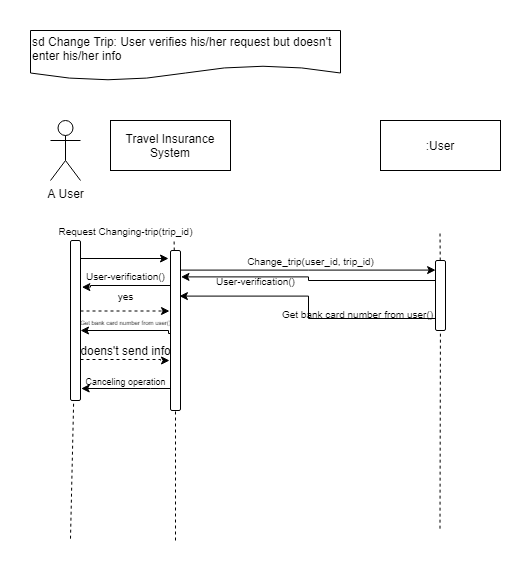

The diagram above was exported from draw.io. Its source (the exported page's mxGraphModel, read from the mxfile embedded in the PNG):
<mxGraphModel dx="1038" dy="531" grid="1" gridSize="10" guides="1" tooltips="1" connect="1" arrows="1" fold="1" page="1" pageScale="1" pageWidth="850" pageHeight="1100" math="0" shadow="0">
  <root>
    <mxCell id="0" />
    <mxCell id="1" parent="0" />
    <mxCell id="KBnVVDGbb_N-hHHOFeTa-1" value="A User" style="shape=umlActor;verticalLabelPosition=bottom;labelBackgroundColor=#ffffff;verticalAlign=top;html=1;outlineConnect=0;" parent="1" vertex="1">
      <mxGeometry x="50" y="100" width="30" height="60" as="geometry" />
    </mxCell>
    <mxCell id="KBnVVDGbb_N-hHHOFeTa-7" value="" style="endArrow=none;dashed=1;html=1;" parent="1" source="KBnVVDGbb_N-hHHOFeTa-17" edge="1">
      <mxGeometry width="50" height="50" relative="1" as="geometry">
        <mxPoint x="70" y="518.17138671875" as="sourcePoint" />
        <mxPoint x="70" y="220" as="targetPoint" />
        <Array as="points" />
      </mxGeometry>
    </mxCell>
    <mxCell id="KBnVVDGbb_N-hHHOFeTa-8" value="" style="endArrow=none;dashed=1;html=1;entryX=0.824;entryY=0.987;entryDx=0;entryDy=0;entryPerimeter=0;" parent="1" source="KBnVVDGbb_N-hHHOFeTa-21" target="KBnVVDGbb_N-hHHOFeTa-25" edge="1">
      <mxGeometry width="50" height="50" relative="1" as="geometry">
        <mxPoint x="179.49999999999997" y="518.17138671875" as="sourcePoint" />
        <mxPoint x="179.49999999999997" y="220" as="targetPoint" />
        <Array as="points" />
      </mxGeometry>
    </mxCell>
    <mxCell id="KBnVVDGbb_N-hHHOFeTa-10" value="sd Change Trip: User verifies his/her request but doesn't enter his/her info&amp;nbsp;" style="shape=document;whiteSpace=wrap;html=1;boundedLbl=1;align=left;" parent="1" vertex="1">
      <mxGeometry x="30" y="10" width="310" height="50" as="geometry" />
    </mxCell>
    <mxCell id="KBnVVDGbb_N-hHHOFeTa-11" value=":User" style="rounded=0;whiteSpace=wrap;html=1;" parent="1" vertex="1">
      <mxGeometry x="380" y="100" width="120" height="50" as="geometry" />
    </mxCell>
    <mxCell id="KBnVVDGbb_N-hHHOFeTa-14" value="" style="endArrow=none;dashed=1;html=1;" parent="1" source="_FuSU4Yb4MEvBPnrBbRU-7" edge="1">
      <mxGeometry width="50" height="50" relative="1" as="geometry">
        <mxPoint x="439.5" y="508.17138671875" as="sourcePoint" />
        <mxPoint x="439.5" y="210" as="targetPoint" />
        <Array as="points" />
      </mxGeometry>
    </mxCell>
    <mxCell id="KBnVVDGbb_N-hHHOFeTa-25" value="&lt;font style=&quot;font-size: 10px&quot;&gt;Request Changing-trip(trip_id)&lt;/font&gt;" style="text;html=1;align=center;verticalAlign=middle;resizable=0;points=[];autosize=1;" parent="1" vertex="1">
      <mxGeometry x="50" y="200" width="150" height="20" as="geometry" />
    </mxCell>
    <mxCell id="4C6k4CgBuftYHRcN3v5Q-6" style="edgeStyle=orthogonalEdgeStyle;rounded=0;orthogonalLoop=1;jettySize=auto;html=1;exitX=0.25;exitY=0;exitDx=0;exitDy=0;" parent="1" source="KBnVVDGbb_N-hHHOFeTa-17" edge="1">
      <mxGeometry relative="1" as="geometry">
        <mxPoint x="168" y="238" as="targetPoint" />
        <Array as="points">
          <mxPoint x="80" y="238" />
        </Array>
      </mxGeometry>
    </mxCell>
    <mxCell id="_FuSU4Yb4MEvBPnrBbRU-17" style="edgeStyle=orthogonalEdgeStyle;rounded=0;orthogonalLoop=1;jettySize=auto;html=1;endArrow=classic;endFill=1;entryX=0.9;entryY=0.027;entryDx=0;entryDy=0;dashed=1;entryPerimeter=0;" parent="1" source="KBnVVDGbb_N-hHHOFeTa-17" target="_FuSU4Yb4MEvBPnrBbRU-28" edge="1">
      <mxGeometry relative="1" as="geometry">
        <mxPoint x="170" y="276" as="targetPoint" />
        <Array as="points">
          <mxPoint x="160" y="290" />
        </Array>
      </mxGeometry>
    </mxCell>
    <mxCell id="_FuSU4Yb4MEvBPnrBbRU-29" style="edgeStyle=orthogonalEdgeStyle;rounded=0;orthogonalLoop=1;jettySize=auto;html=1;endArrow=classic;endFill=1;dashed=1;" parent="1" source="KBnVVDGbb_N-hHHOFeTa-17" edge="1">
      <mxGeometry relative="1" as="geometry">
        <mxPoint x="169" y="340" as="targetPoint" />
        <Array as="points">
          <mxPoint x="160" y="339" />
          <mxPoint x="169" y="340" />
        </Array>
      </mxGeometry>
    </mxCell>
    <mxCell id="KBnVVDGbb_N-hHHOFeTa-17" value="" style="rounded=1;whiteSpace=wrap;html=1;direction=south;" parent="1" vertex="1">
      <mxGeometry x="70" y="220" width="10" height="160" as="geometry" />
    </mxCell>
    <mxCell id="4C6k4CgBuftYHRcN3v5Q-4" value="" style="endArrow=none;dashed=1;html=1;" parent="1" target="KBnVVDGbb_N-hHHOFeTa-17" edge="1">
      <mxGeometry width="50" height="50" relative="1" as="geometry">
        <mxPoint x="70" y="518.17138671875" as="sourcePoint" />
        <mxPoint x="70" y="220" as="targetPoint" />
        <Array as="points" />
      </mxGeometry>
    </mxCell>
    <mxCell id="_FuSU4Yb4MEvBPnrBbRU-15" style="edgeStyle=orthogonalEdgeStyle;rounded=0;orthogonalLoop=1;jettySize=auto;html=1;entryX=0.015;entryY=1.081;entryDx=0;entryDy=0;entryPerimeter=0;endArrow=classic;endFill=1;" parent="1" source="KBnVVDGbb_N-hHHOFeTa-21" target="_FuSU4Yb4MEvBPnrBbRU-16" edge="1">
      <mxGeometry relative="1" as="geometry">
        <Array as="points">
          <mxPoint x="90" y="265" />
          <mxPoint x="90" y="267" />
        </Array>
      </mxGeometry>
    </mxCell>
    <mxCell id="_FuSU4Yb4MEvBPnrBbRU-27" style="edgeStyle=orthogonalEdgeStyle;rounded=0;orthogonalLoop=1;jettySize=auto;html=1;entryX=0.091;entryY=1;entryDx=0;entryDy=0;endArrow=classic;endFill=1;exitX=0.553;exitY=0.911;exitDx=0;exitDy=0;exitPerimeter=0;entryPerimeter=0;" parent="1" source="KBnVVDGbb_N-hHHOFeTa-21" target="_FuSU4Yb4MEvBPnrBbRU-28" edge="1">
      <mxGeometry relative="1" as="geometry">
        <Array as="points">
          <mxPoint x="171" y="313" />
          <mxPoint x="168" y="313" />
          <mxPoint x="168" y="310" />
        </Array>
      </mxGeometry>
    </mxCell>
    <mxCell id="_FuSU4Yb4MEvBPnrBbRU-36" style="edgeStyle=orthogonalEdgeStyle;rounded=0;orthogonalLoop=1;jettySize=auto;html=1;entryX=0.137;entryY=0.989;entryDx=0;entryDy=0;entryPerimeter=0;endArrow=classic;endFill=1;" parent="1" source="KBnVVDGbb_N-hHHOFeTa-21" target="_FuSU4Yb4MEvBPnrBbRU-7" edge="1">
      <mxGeometry relative="1" as="geometry">
        <Array as="points">
          <mxPoint x="308" y="250" />
        </Array>
      </mxGeometry>
    </mxCell>
    <mxCell id="4a8Qfsm9RAksfl6neeIR-4" style="edgeStyle=orthogonalEdgeStyle;rounded=0;orthogonalLoop=1;jettySize=auto;html=1;entryX=0.925;entryY=-0.068;entryDx=0;entryDy=0;entryPerimeter=0;" edge="1" parent="1" source="KBnVVDGbb_N-hHHOFeTa-21" target="KBnVVDGbb_N-hHHOFeTa-17">
      <mxGeometry relative="1" as="geometry">
        <Array as="points">
          <mxPoint x="150" y="368" />
          <mxPoint x="150" y="368" />
        </Array>
      </mxGeometry>
    </mxCell>
    <mxCell id="KBnVVDGbb_N-hHHOFeTa-21" value="" style="rounded=1;whiteSpace=wrap;html=1;direction=south;" parent="1" vertex="1">
      <mxGeometry x="170" y="230" width="10" height="160" as="geometry" />
    </mxCell>
    <mxCell id="_FuSU4Yb4MEvBPnrBbRU-2" value="" style="endArrow=none;dashed=1;html=1;entryX=1;entryY=0.5;entryDx=0;entryDy=0;" parent="1" edge="1" target="KBnVVDGbb_N-hHHOFeTa-21">
      <mxGeometry width="50" height="50" relative="1" as="geometry">
        <mxPoint x="175" y="520" as="sourcePoint" />
        <mxPoint x="178" y="400" as="targetPoint" />
        <Array as="points" />
      </mxGeometry>
    </mxCell>
    <mxCell id="_FuSU4Yb4MEvBPnrBbRU-10" value="&lt;font style=&quot;font-size: 10px&quot;&gt;Change_trip(user_id, trip_id)&lt;/font&gt;" style="text;html=1;align=center;verticalAlign=middle;resizable=0;points=[];autosize=1;" parent="1" vertex="1">
      <mxGeometry x="240" y="230" width="140" height="20" as="geometry" />
    </mxCell>
    <mxCell id="1xSZunJOPwzneb15rqkS-1" style="edgeStyle=orthogonalEdgeStyle;rounded=0;orthogonalLoop=1;jettySize=auto;html=1;entryX=0.165;entryY=-0.046;entryDx=0;entryDy=0;entryPerimeter=0;" parent="1" source="_FuSU4Yb4MEvBPnrBbRU-7" target="KBnVVDGbb_N-hHHOFeTa-21" edge="1">
      <mxGeometry relative="1" as="geometry">
        <Array as="points">
          <mxPoint x="308" y="260" />
          <mxPoint x="308" y="256" />
        </Array>
        <mxPoint x="184" y="257" as="targetPoint" />
      </mxGeometry>
    </mxCell>
    <mxCell id="1xSZunJOPwzneb15rqkS-5" style="edgeStyle=orthogonalEdgeStyle;rounded=0;orthogonalLoop=1;jettySize=auto;html=1;entryX=0.285;entryY=0.11;entryDx=0;entryDy=0;entryPerimeter=0;" parent="1" source="_FuSU4Yb4MEvBPnrBbRU-7" target="KBnVVDGbb_N-hHHOFeTa-21" edge="1">
      <mxGeometry relative="1" as="geometry">
        <Array as="points">
          <mxPoint x="308" y="298" />
        </Array>
      </mxGeometry>
    </mxCell>
    <mxCell id="_FuSU4Yb4MEvBPnrBbRU-7" value="" style="rounded=1;whiteSpace=wrap;html=1;direction=south;" parent="1" vertex="1">
      <mxGeometry x="435" y="240" width="10" height="70" as="geometry" />
    </mxCell>
    <mxCell id="_FuSU4Yb4MEvBPnrBbRU-14" value="" style="endArrow=none;dashed=1;html=1;" parent="1" target="_FuSU4Yb4MEvBPnrBbRU-7" edge="1">
      <mxGeometry width="50" height="50" relative="1" as="geometry">
        <mxPoint x="439.5" y="508.17138671875" as="sourcePoint" />
        <mxPoint x="439.5" y="210" as="targetPoint" />
        <Array as="points" />
      </mxGeometry>
    </mxCell>
    <mxCell id="_FuSU4Yb4MEvBPnrBbRU-16" value="&lt;font style=&quot;font-size: 10px&quot;&gt;User-verification()&lt;/font&gt;" style="text;html=1;align=center;verticalAlign=middle;resizable=0;points=[];autosize=1;" parent="1" vertex="1">
      <mxGeometry x="80" y="245" width="90" height="20" as="geometry" />
    </mxCell>
    <mxCell id="_FuSU4Yb4MEvBPnrBbRU-18" value="&lt;font style=&quot;font-size: 10px&quot;&gt;yes&lt;/font&gt;" style="text;html=1;align=center;verticalAlign=middle;resizable=0;points=[];autosize=1;" parent="1" vertex="1">
      <mxGeometry x="110" y="265" width="30" height="20" as="geometry" />
    </mxCell>
    <mxCell id="_FuSU4Yb4MEvBPnrBbRU-28" value="&lt;span style=&quot;text-align: left&quot;&gt;&lt;font style=&quot;font-size: 6px&quot;&gt;Get bank card number from user()&lt;/font&gt;&lt;/span&gt;" style="text;html=1;align=center;verticalAlign=middle;resizable=0;points=[];autosize=1;" parent="1" vertex="1">
      <mxGeometry x="70" y="290" width="110" height="20" as="geometry" />
    </mxCell>
    <mxCell id="_FuSU4Yb4MEvBPnrBbRU-30" value="doens't send info" style="text;html=1;align=center;verticalAlign=middle;resizable=0;points=[];autosize=1;" parent="1" vertex="1">
      <mxGeometry x="70" y="320" width="110" height="20" as="geometry" />
    </mxCell>
    <mxCell id="_FuSU4Yb4MEvBPnrBbRU-50" value="Text" style="text;html=1;align=center;verticalAlign=middle;resizable=0;points=[];autosize=1;" parent="1" vertex="1">
      <mxGeometry x="146" y="127" width="40" height="20" as="geometry" />
    </mxCell>
    <mxCell id="_FuSU4Yb4MEvBPnrBbRU-51" value="Travel Insurance System" style="rounded=0;whiteSpace=wrap;html=1;" parent="1" vertex="1">
      <mxGeometry x="110" y="100" width="120" height="50" as="geometry" />
    </mxCell>
    <mxCell id="1xSZunJOPwzneb15rqkS-2" value="&lt;font style=&quot;font-size: 10px&quot;&gt;User-verification()&lt;/font&gt;" style="text;html=1;align=center;verticalAlign=middle;resizable=0;points=[];autosize=1;" parent="1" vertex="1">
      <mxGeometry x="210" y="250" width="90" height="20" as="geometry" />
    </mxCell>
    <mxCell id="1xSZunJOPwzneb15rqkS-6" value="&lt;font style=&quot;font-size: 10px&quot;&gt;Get bank card number from user()&lt;/font&gt;" style="text;html=1;align=center;verticalAlign=middle;resizable=0;points=[];autosize=1;" parent="1" vertex="1">
      <mxGeometry x="272" y="283" width="170" height="20" as="geometry" />
    </mxCell>
    <mxCell id="4a8Qfsm9RAksfl6neeIR-5" value="&lt;font style=&quot;font-size: 9px&quot;&gt;Canceling operation&lt;/font&gt;" style="text;html=1;align=center;verticalAlign=middle;resizable=0;points=[];autosize=1;" vertex="1" parent="1">
      <mxGeometry x="75" y="350" width="100" height="20" as="geometry" />
    </mxCell>
  </root>
</mxGraphModel>